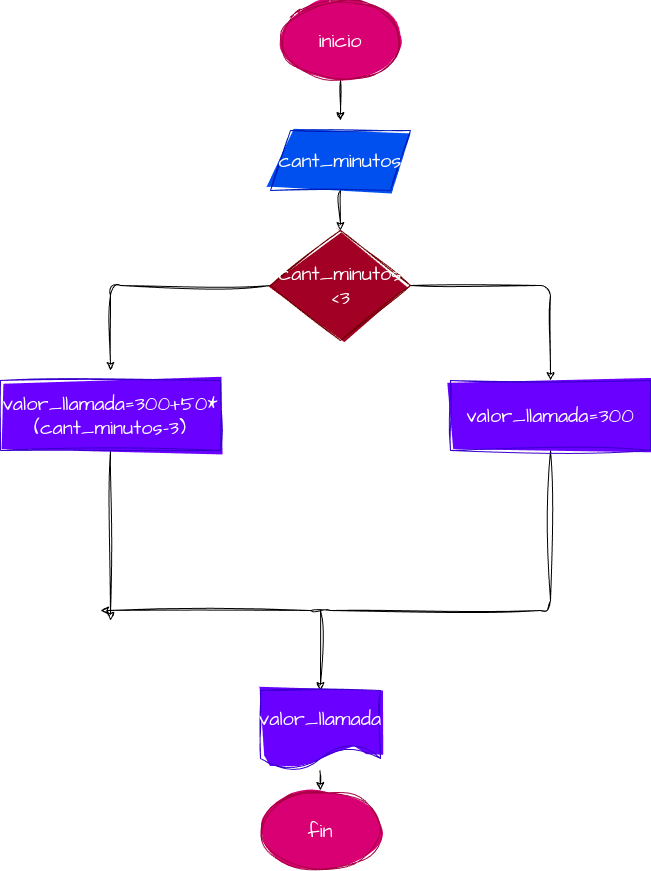

The diagram above was exported from draw.io. Its source (the exported page's mxGraphModel, read from the mxfile embedded in the PNG):
<mxGraphModel dx="658" dy="425" grid="1" gridSize="10" guides="1" tooltips="1" connect="1" arrows="1" fold="1" page="1" pageScale="1" pageWidth="827" pageHeight="1169" math="0" shadow="0">
  <root>
    <mxCell id="0" />
    <mxCell id="1" parent="0" />
    <mxCell id="3" style="edgeStyle=none;sketch=1;hachureGap=4;jiggle=2;curveFitting=1;html=1;fontFamily=Architects Daughter;fontSource=https%3A%2F%2Ffonts.googleapis.com%2Fcss%3Ffamily%3DArchitects%2BDaughter;fontSize=16;" edge="1" parent="1" source="2">
      <mxGeometry relative="1" as="geometry">
        <mxPoint x="390" y="230" as="targetPoint" />
      </mxGeometry>
    </mxCell>
    <mxCell id="2" value="inicio" style="ellipse;whiteSpace=wrap;html=1;sketch=1;hachureGap=4;jiggle=2;curveFitting=1;fontFamily=Architects Daughter;fontSource=https%3A%2F%2Ffonts.googleapis.com%2Fcss%3Ffamily%3DArchitects%2BDaughter;fontSize=20;fillColor=#d80073;fontColor=#ffffff;strokeColor=#A50040;gradientColor=none;fillStyle=solid;gradientDirection=radial;" vertex="1" parent="1">
      <mxGeometry x="330" y="110" width="120" height="80" as="geometry" />
    </mxCell>
    <mxCell id="5" style="edgeStyle=none;sketch=1;hachureGap=4;jiggle=2;curveFitting=1;html=1;fontFamily=Architects Daughter;fontSource=https%3A%2F%2Ffonts.googleapis.com%2Fcss%3Ffamily%3DArchitects%2BDaughter;fontSize=16;" edge="1" parent="1" source="4">
      <mxGeometry relative="1" as="geometry">
        <mxPoint x="390" y="340" as="targetPoint" />
      </mxGeometry>
    </mxCell>
    <mxCell id="4" value="cant_minutos" style="shape=parallelogram;perimeter=parallelogramPerimeter;whiteSpace=wrap;html=1;fixedSize=1;sketch=1;hachureGap=4;jiggle=2;curveFitting=1;fontFamily=Architects Daughter;fontSource=https%3A%2F%2Ffonts.googleapis.com%2Fcss%3Ffamily%3DArchitects%2BDaughter;fontSize=20;fillColor=#0050ef;fontColor=#ffffff;strokeColor=#001DBC;fillStyle=solid;" vertex="1" parent="1">
      <mxGeometry x="320" y="240" width="140" height="60" as="geometry" />
    </mxCell>
    <mxCell id="10" style="edgeStyle=none;sketch=1;hachureGap=4;jiggle=2;curveFitting=1;html=1;fontFamily=Architects Daughter;fontSource=https%3A%2F%2Ffonts.googleapis.com%2Fcss%3Ffamily%3DArchitects%2BDaughter;fontSize=16;" edge="1" parent="1" source="6">
      <mxGeometry relative="1" as="geometry">
        <mxPoint x="600" y="490" as="targetPoint" />
        <Array as="points">
          <mxPoint x="600" y="395" />
        </Array>
      </mxGeometry>
    </mxCell>
    <mxCell id="11" style="edgeStyle=none;sketch=1;hachureGap=4;jiggle=2;curveFitting=1;html=1;fontFamily=Architects Daughter;fontSource=https%3A%2F%2Ffonts.googleapis.com%2Fcss%3Ffamily%3DArchitects%2BDaughter;fontSize=16;" edge="1" parent="1" source="6">
      <mxGeometry relative="1" as="geometry">
        <mxPoint x="160" y="480" as="targetPoint" />
        <Array as="points">
          <mxPoint x="160" y="395" />
          <mxPoint x="160" y="480" />
        </Array>
      </mxGeometry>
    </mxCell>
    <mxCell id="6" value="cant_minutos&lt;br&gt;&amp;lt;3" style="rhombus;whiteSpace=wrap;html=1;sketch=1;hachureGap=4;jiggle=2;curveFitting=1;fontFamily=Architects Daughter;fontSource=https%3A%2F%2Ffonts.googleapis.com%2Fcss%3Ffamily%3DArchitects%2BDaughter;fontSize=20;fillColor=#a20025;fontColor=#ffffff;strokeColor=#6F0000;fillStyle=solid;" vertex="1" parent="1">
      <mxGeometry x="320" y="340" width="140" height="110" as="geometry" />
    </mxCell>
    <mxCell id="17" style="edgeStyle=none;sketch=1;hachureGap=4;jiggle=2;curveFitting=1;html=1;fontFamily=Architects Daughter;fontSource=https%3A%2F%2Ffonts.googleapis.com%2Fcss%3Ffamily%3DArchitects%2BDaughter;fontSize=16;" edge="1" parent="1" source="12">
      <mxGeometry relative="1" as="geometry">
        <mxPoint x="150" y="720" as="targetPoint" />
        <Array as="points">
          <mxPoint x="600" y="720" />
          <mxPoint x="370" y="720" />
        </Array>
      </mxGeometry>
    </mxCell>
    <mxCell id="12" value="valor_llamada=300" style="rounded=0;whiteSpace=wrap;html=1;sketch=1;hachureGap=4;jiggle=2;curveFitting=1;fontFamily=Architects Daughter;fontSource=https%3A%2F%2Ffonts.googleapis.com%2Fcss%3Ffamily%3DArchitects%2BDaughter;fontSize=20;fillStyle=solid;fillColor=#6a00ff;fontColor=#ffffff;strokeColor=#3700CC;" vertex="1" parent="1">
      <mxGeometry x="500" y="490" width="200" height="70" as="geometry" />
    </mxCell>
    <mxCell id="19" style="edgeStyle=none;sketch=1;hachureGap=4;jiggle=2;curveFitting=1;html=1;exitX=0.5;exitY=1;exitDx=0;exitDy=0;fontFamily=Architects Daughter;fontSource=https%3A%2F%2Ffonts.googleapis.com%2Fcss%3Ffamily%3DArchitects%2BDaughter;fontSize=16;" edge="1" parent="1" source="14">
      <mxGeometry relative="1" as="geometry">
        <mxPoint x="160" y="730" as="targetPoint" />
      </mxGeometry>
    </mxCell>
    <mxCell id="14" value="valor_llamada=300+50*(cant_minutos-3)" style="rounded=0;whiteSpace=wrap;html=1;sketch=1;hachureGap=4;jiggle=2;curveFitting=1;fontFamily=Architects Daughter;fontSource=https%3A%2F%2Ffonts.googleapis.com%2Fcss%3Ffamily%3DArchitects%2BDaughter;fontSize=20;fillStyle=solid;fillColor=#6a00ff;fontColor=#ffffff;strokeColor=#3700CC;" vertex="1" parent="1">
      <mxGeometry x="50" y="490" width="220" height="70" as="geometry" />
    </mxCell>
    <mxCell id="20" style="edgeStyle=none;sketch=1;hachureGap=4;jiggle=2;curveFitting=1;html=1;exitX=0.5;exitY=1;exitDx=0;exitDy=0;fontFamily=Architects Daughter;fontSource=https%3A%2F%2Ffonts.googleapis.com%2Fcss%3Ffamily%3DArchitects%2BDaughter;fontSize=16;" edge="1" parent="1">
      <mxGeometry relative="1" as="geometry">
        <mxPoint x="370" y="800" as="targetPoint" />
        <mxPoint x="370" y="720" as="sourcePoint" />
      </mxGeometry>
    </mxCell>
    <mxCell id="22" style="edgeStyle=none;sketch=1;hachureGap=4;jiggle=2;curveFitting=1;html=1;fontFamily=Architects Daughter;fontSource=https%3A%2F%2Ffonts.googleapis.com%2Fcss%3Ffamily%3DArchitects%2BDaughter;fontSize=16;entryX=0.5;entryY=0;entryDx=0;entryDy=0;" edge="1" parent="1" target="24">
      <mxGeometry relative="1" as="geometry">
        <mxPoint x="369.5" y="890" as="targetPoint" />
        <mxPoint x="369.5" y="880" as="sourcePoint" />
      </mxGeometry>
    </mxCell>
    <mxCell id="24" value="fin" style="ellipse;whiteSpace=wrap;html=1;sketch=1;hachureGap=4;jiggle=2;curveFitting=1;fontFamily=Architects Daughter;fontSource=https%3A%2F%2Ffonts.googleapis.com%2Fcss%3Ffamily%3DArchitects%2BDaughter;fontSize=20;fillColor=#d80073;fontColor=#ffffff;strokeColor=#A50040;fillStyle=solid;" vertex="1" parent="1">
      <mxGeometry x="310" y="900" width="120" height="80" as="geometry" />
    </mxCell>
    <mxCell id="25" value="valor_llamada" style="shape=document;whiteSpace=wrap;html=1;boundedLbl=1;sketch=1;hachureGap=4;jiggle=2;fillStyle=solid;curveFitting=1;fontFamily=Architects Daughter;fontSource=https%3A%2F%2Ffonts.googleapis.com%2Fcss%3Ffamily%3DArchitects%2BDaughter;fontSize=20;gradientDirection=radial;fillColor=#6a00ff;fontColor=#ffffff;strokeColor=#3700CC;" vertex="1" parent="1">
      <mxGeometry x="310" y="800" width="120" height="80" as="geometry" />
    </mxCell>
  </root>
</mxGraphModel>